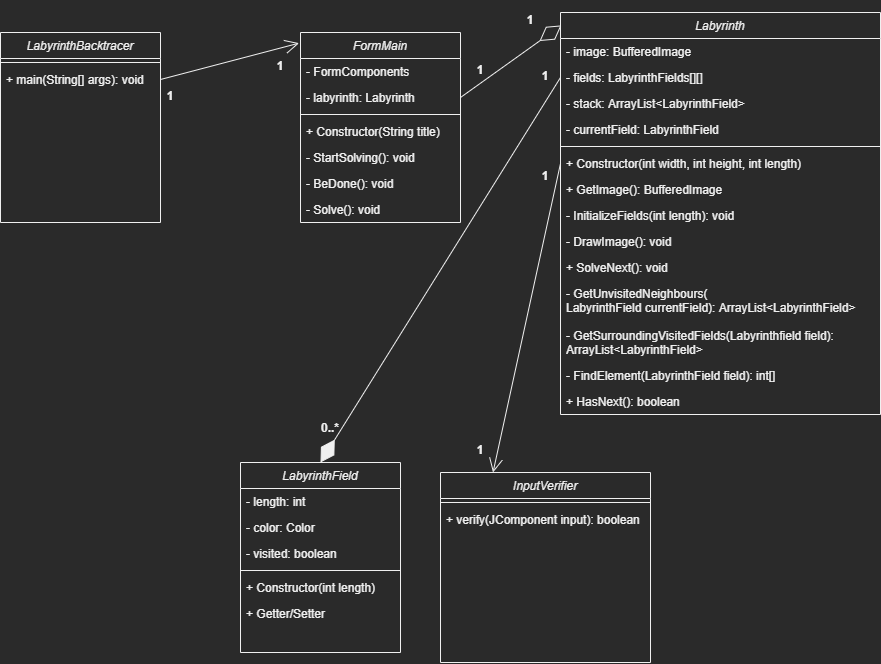

The diagram above was exported from draw.io. Its source (the exported page's mxGraphModel, read from the mxfile embedded in the PNG):
<mxGraphModel dx="1865" dy="1776" grid="1" gridSize="10" guides="1" tooltips="1" connect="1" arrows="1" fold="1" page="1" pageScale="1" pageWidth="827" pageHeight="1169" math="0" shadow="0">
  <root>
    <mxCell id="WIyWlLk6GJQsqaUBKTNV-0" />
    <mxCell id="WIyWlLk6GJQsqaUBKTNV-1" parent="WIyWlLk6GJQsqaUBKTNV-0" />
    <mxCell id="WoY1EnIksbm94-HYJUJ8-4" value="LabyrinthBacktracer" style="swimlane;fontStyle=2;align=center;verticalAlign=top;childLayout=stackLayout;horizontal=1;startSize=26;horizontalStack=0;resizeParent=1;resizeLast=0;collapsible=1;marginBottom=0;rounded=0;shadow=0;strokeWidth=1;" vertex="1" parent="WIyWlLk6GJQsqaUBKTNV-1">
      <mxGeometry x="-190" y="-20" width="160" height="190" as="geometry">
        <mxRectangle x="230" y="140" width="160" height="26" as="alternateBounds" />
      </mxGeometry>
    </mxCell>
    <mxCell id="WoY1EnIksbm94-HYJUJ8-7" value="" style="line;html=1;strokeWidth=1;align=left;verticalAlign=middle;spacingTop=-1;spacingLeft=3;spacingRight=3;rotatable=0;labelPosition=right;points=[];portConstraint=eastwest;" vertex="1" parent="WoY1EnIksbm94-HYJUJ8-4">
      <mxGeometry y="26" width="160" height="8" as="geometry" />
    </mxCell>
    <mxCell id="WoY1EnIksbm94-HYJUJ8-11" value="+ main(String[] args): void" style="text;strokeColor=none;fillColor=none;align=left;verticalAlign=top;spacingLeft=4;spacingRight=4;overflow=hidden;rotatable=0;points=[[0,0.5],[1,0.5]];portConstraint=eastwest;" vertex="1" parent="WoY1EnIksbm94-HYJUJ8-4">
      <mxGeometry y="34" width="160" height="26" as="geometry" />
    </mxCell>
    <mxCell id="zkfFHV4jXpPFQw0GAbJ--0" value="FormMain" style="swimlane;fontStyle=2;align=center;verticalAlign=top;childLayout=stackLayout;horizontal=1;startSize=26;horizontalStack=0;resizeParent=1;resizeLast=0;collapsible=1;marginBottom=0;rounded=0;shadow=0;strokeWidth=1;" parent="WIyWlLk6GJQsqaUBKTNV-1" vertex="1">
      <mxGeometry x="110" y="-20" width="160" height="190" as="geometry">
        <mxRectangle x="230" y="140" width="160" height="26" as="alternateBounds" />
      </mxGeometry>
    </mxCell>
    <mxCell id="zkfFHV4jXpPFQw0GAbJ--1" value="- FormComponents" style="text;align=left;verticalAlign=top;spacingLeft=4;spacingRight=4;overflow=hidden;rotatable=0;points=[[0,0.5],[1,0.5]];portConstraint=eastwest;" parent="zkfFHV4jXpPFQw0GAbJ--0" vertex="1">
      <mxGeometry y="26" width="160" height="26" as="geometry" />
    </mxCell>
    <mxCell id="zkfFHV4jXpPFQw0GAbJ--2" value="- labyrinth: Labyrinth" style="text;align=left;verticalAlign=top;spacingLeft=4;spacingRight=4;overflow=hidden;rotatable=0;points=[[0,0.5],[1,0.5]];portConstraint=eastwest;rounded=0;shadow=0;html=0;" parent="zkfFHV4jXpPFQw0GAbJ--0" vertex="1">
      <mxGeometry y="52" width="160" height="26" as="geometry" />
    </mxCell>
    <mxCell id="zkfFHV4jXpPFQw0GAbJ--4" value="" style="line;html=1;strokeWidth=1;align=left;verticalAlign=middle;spacingTop=-1;spacingLeft=3;spacingRight=3;rotatable=0;labelPosition=right;points=[];portConstraint=eastwest;" parent="zkfFHV4jXpPFQw0GAbJ--0" vertex="1">
      <mxGeometry y="78" width="160" height="8" as="geometry" />
    </mxCell>
    <mxCell id="zkfFHV4jXpPFQw0GAbJ--5" value="+ Constructor(String title)" style="text;align=left;verticalAlign=top;spacingLeft=4;spacingRight=4;overflow=hidden;rotatable=0;points=[[0,0.5],[1,0.5]];portConstraint=eastwest;" parent="zkfFHV4jXpPFQw0GAbJ--0" vertex="1">
      <mxGeometry y="86" width="160" height="26" as="geometry" />
    </mxCell>
    <mxCell id="WoY1EnIksbm94-HYJUJ8-1" value="- StartSolving(): void" style="text;strokeColor=none;fillColor=none;align=left;verticalAlign=top;spacingLeft=4;spacingRight=4;overflow=hidden;rotatable=0;points=[[0,0.5],[1,0.5]];portConstraint=eastwest;" vertex="1" parent="zkfFHV4jXpPFQw0GAbJ--0">
      <mxGeometry y="112" width="160" height="26" as="geometry" />
    </mxCell>
    <mxCell id="WoY1EnIksbm94-HYJUJ8-2" value="- BeDone(): void" style="text;strokeColor=none;fillColor=none;align=left;verticalAlign=top;spacingLeft=4;spacingRight=4;overflow=hidden;rotatable=0;points=[[0,0.5],[1,0.5]];portConstraint=eastwest;" vertex="1" parent="zkfFHV4jXpPFQw0GAbJ--0">
      <mxGeometry y="138" width="160" height="26" as="geometry" />
    </mxCell>
    <mxCell id="WoY1EnIksbm94-HYJUJ8-3" value="- Solve(): void" style="text;strokeColor=none;fillColor=none;align=left;verticalAlign=top;spacingLeft=4;spacingRight=4;overflow=hidden;rotatable=0;points=[[0,0.5],[1,0.5]];portConstraint=eastwest;" vertex="1" parent="zkfFHV4jXpPFQw0GAbJ--0">
      <mxGeometry y="164" width="160" height="26" as="geometry" />
    </mxCell>
    <mxCell id="WoY1EnIksbm94-HYJUJ8-41" value="" style="endArrow=open;endFill=1;endSize=12;html=1;exitX=1;exitY=0.5;exitDx=0;exitDy=0;entryX=-0.009;entryY=0.056;entryDx=0;entryDy=0;entryPerimeter=0;" edge="1" parent="WIyWlLk6GJQsqaUBKTNV-1" source="WoY1EnIksbm94-HYJUJ8-11" target="zkfFHV4jXpPFQw0GAbJ--0">
      <mxGeometry width="160" relative="1" as="geometry">
        <mxPoint x="-220" y="290" as="sourcePoint" />
        <mxPoint x="-110" y="340" as="targetPoint" />
      </mxGeometry>
    </mxCell>
    <mxCell id="WoY1EnIksbm94-HYJUJ8-26" value="Labyrinth" style="swimlane;fontStyle=2;align=center;verticalAlign=top;childLayout=stackLayout;horizontal=1;startSize=26;horizontalStack=0;resizeParent=1;resizeLast=0;collapsible=1;marginBottom=0;rounded=0;shadow=0;strokeWidth=1;" vertex="1" parent="WIyWlLk6GJQsqaUBKTNV-1">
      <mxGeometry x="370" y="-40" width="320" height="402" as="geometry">
        <mxRectangle x="230" y="140" width="160" height="26" as="alternateBounds" />
      </mxGeometry>
    </mxCell>
    <mxCell id="WoY1EnIksbm94-HYJUJ8-28" value="- image: BufferedImage" style="text;strokeColor=none;fillColor=none;align=left;verticalAlign=top;spacingLeft=4;spacingRight=4;overflow=hidden;rotatable=0;points=[[0,0.5],[1,0.5]];portConstraint=eastwest;" vertex="1" parent="WoY1EnIksbm94-HYJUJ8-26">
      <mxGeometry y="26" width="320" height="26" as="geometry" />
    </mxCell>
    <mxCell id="WoY1EnIksbm94-HYJUJ8-29" value="- fields: LabyrinthFields[][]" style="text;strokeColor=none;fillColor=none;align=left;verticalAlign=top;spacingLeft=4;spacingRight=4;overflow=hidden;rotatable=0;points=[[0,0.5],[1,0.5]];portConstraint=eastwest;" vertex="1" parent="WoY1EnIksbm94-HYJUJ8-26">
      <mxGeometry y="52" width="320" height="26" as="geometry" />
    </mxCell>
    <mxCell id="WoY1EnIksbm94-HYJUJ8-30" value="- stack: ArrayList&lt;LabyrinthField&gt;" style="text;strokeColor=none;fillColor=none;align=left;verticalAlign=top;spacingLeft=4;spacingRight=4;overflow=hidden;rotatable=0;points=[[0,0.5],[1,0.5]];portConstraint=eastwest;" vertex="1" parent="WoY1EnIksbm94-HYJUJ8-26">
      <mxGeometry y="78" width="320" height="26" as="geometry" />
    </mxCell>
    <mxCell id="WoY1EnIksbm94-HYJUJ8-31" value="- currentField: LabyrinthField" style="text;strokeColor=none;fillColor=none;align=left;verticalAlign=top;spacingLeft=4;spacingRight=4;overflow=hidden;rotatable=0;points=[[0,0.5],[1,0.5]];portConstraint=eastwest;" vertex="1" parent="WoY1EnIksbm94-HYJUJ8-26">
      <mxGeometry y="104" width="320" height="26" as="geometry" />
    </mxCell>
    <mxCell id="WoY1EnIksbm94-HYJUJ8-27" value="" style="line;html=1;strokeWidth=1;align=left;verticalAlign=middle;spacingTop=-1;spacingLeft=3;spacingRight=3;rotatable=0;labelPosition=right;points=[];portConstraint=eastwest;" vertex="1" parent="WoY1EnIksbm94-HYJUJ8-26">
      <mxGeometry y="130" width="320" height="8" as="geometry" />
    </mxCell>
    <mxCell id="WoY1EnIksbm94-HYJUJ8-32" value="+ Constructor(int width, int height, int length)" style="text;strokeColor=none;fillColor=none;align=left;verticalAlign=top;spacingLeft=4;spacingRight=4;overflow=hidden;rotatable=0;points=[[0,0.5],[1,0.5]];portConstraint=eastwest;" vertex="1" parent="WoY1EnIksbm94-HYJUJ8-26">
      <mxGeometry y="138" width="320" height="26" as="geometry" />
    </mxCell>
    <mxCell id="WoY1EnIksbm94-HYJUJ8-33" value="+ GetImage(): BufferedImage" style="text;strokeColor=none;fillColor=none;align=left;verticalAlign=top;spacingLeft=4;spacingRight=4;overflow=hidden;rotatable=0;points=[[0,0.5],[1,0.5]];portConstraint=eastwest;" vertex="1" parent="WoY1EnIksbm94-HYJUJ8-26">
      <mxGeometry y="164" width="320" height="26" as="geometry" />
    </mxCell>
    <mxCell id="WoY1EnIksbm94-HYJUJ8-34" value="- InitializeFields(int length): void" style="text;strokeColor=none;fillColor=none;align=left;verticalAlign=top;spacingLeft=4;spacingRight=4;overflow=hidden;rotatable=0;points=[[0,0.5],[1,0.5]];portConstraint=eastwest;" vertex="1" parent="WoY1EnIksbm94-HYJUJ8-26">
      <mxGeometry y="190" width="320" height="26" as="geometry" />
    </mxCell>
    <mxCell id="WoY1EnIksbm94-HYJUJ8-35" value="- DrawImage(): void" style="text;strokeColor=none;fillColor=none;align=left;verticalAlign=top;spacingLeft=4;spacingRight=4;overflow=hidden;rotatable=0;points=[[0,0.5],[1,0.5]];portConstraint=eastwest;" vertex="1" parent="WoY1EnIksbm94-HYJUJ8-26">
      <mxGeometry y="216" width="320" height="26" as="geometry" />
    </mxCell>
    <mxCell id="WoY1EnIksbm94-HYJUJ8-36" value="+ SolveNext(): void" style="text;strokeColor=none;fillColor=none;align=left;verticalAlign=top;spacingLeft=4;spacingRight=4;overflow=hidden;rotatable=0;points=[[0,0.5],[1,0.5]];portConstraint=eastwest;" vertex="1" parent="WoY1EnIksbm94-HYJUJ8-26">
      <mxGeometry y="242" width="320" height="26" as="geometry" />
    </mxCell>
    <mxCell id="WoY1EnIksbm94-HYJUJ8-37" value="- GetUnvisitedNeighbours(&#10;LabyrinthField currentField): ArrayList&lt;LabyrinthField&gt;" style="text;strokeColor=none;fillColor=none;align=left;verticalAlign=top;spacingLeft=4;spacingRight=4;overflow=hidden;rotatable=0;points=[[0,0.5],[1,0.5]];portConstraint=eastwest;" vertex="1" parent="WoY1EnIksbm94-HYJUJ8-26">
      <mxGeometry y="268" width="320" height="42" as="geometry" />
    </mxCell>
    <mxCell id="WoY1EnIksbm94-HYJUJ8-38" value="- GetSurroundingVisitedFields(Labyrinthfield field): &#10;ArrayList&lt;LabyrinthField&gt;" style="text;strokeColor=none;fillColor=none;align=left;verticalAlign=top;spacingLeft=4;spacingRight=4;overflow=hidden;rotatable=0;points=[[0,0.5],[1,0.5]];portConstraint=eastwest;" vertex="1" parent="WoY1EnIksbm94-HYJUJ8-26">
      <mxGeometry y="310" width="320" height="40" as="geometry" />
    </mxCell>
    <mxCell id="WoY1EnIksbm94-HYJUJ8-39" value="- FindElement(LabyrinthField field): int[]" style="text;strokeColor=none;fillColor=none;align=left;verticalAlign=top;spacingLeft=4;spacingRight=4;overflow=hidden;rotatable=0;points=[[0,0.5],[1,0.5]];portConstraint=eastwest;" vertex="1" parent="WoY1EnIksbm94-HYJUJ8-26">
      <mxGeometry y="350" width="320" height="26" as="geometry" />
    </mxCell>
    <mxCell id="WoY1EnIksbm94-HYJUJ8-40" value="+ HasNext(): boolean" style="text;strokeColor=none;fillColor=none;align=left;verticalAlign=top;spacingLeft=4;spacingRight=4;overflow=hidden;rotatable=0;points=[[0,0.5],[1,0.5]];portConstraint=eastwest;" vertex="1" parent="WoY1EnIksbm94-HYJUJ8-26">
      <mxGeometry y="376" width="320" height="26" as="geometry" />
    </mxCell>
    <mxCell id="WoY1EnIksbm94-HYJUJ8-42" value="" style="endArrow=diamondThin;endFill=0;endSize=24;html=1;exitX=1;exitY=0.5;exitDx=0;exitDy=0;entryX=0.003;entryY=0.032;entryDx=0;entryDy=0;entryPerimeter=0;" edge="1" parent="WIyWlLk6GJQsqaUBKTNV-1" source="zkfFHV4jXpPFQw0GAbJ--2" target="WoY1EnIksbm94-HYJUJ8-26">
      <mxGeometry width="160" relative="1" as="geometry">
        <mxPoint x="190" y="220" as="sourcePoint" />
        <mxPoint x="350" y="220" as="targetPoint" />
      </mxGeometry>
    </mxCell>
    <mxCell id="WoY1EnIksbm94-HYJUJ8-44" value="" style="endArrow=open;endFill=1;endSize=12;html=1;exitX=0;exitY=0.5;exitDx=0;exitDy=0;entryX=0.25;entryY=0;entryDx=0;entryDy=0;" edge="1" parent="WIyWlLk6GJQsqaUBKTNV-1" source="WoY1EnIksbm94-HYJUJ8-32" target="WoY1EnIksbm94-HYJUJ8-16">
      <mxGeometry width="160" relative="1" as="geometry">
        <mxPoint x="220" y="350" as="sourcePoint" />
        <mxPoint x="380" y="350" as="targetPoint" />
      </mxGeometry>
    </mxCell>
    <mxCell id="WoY1EnIksbm94-HYJUJ8-45" value="" style="endArrow=diamondThin;endFill=1;endSize=24;html=1;exitX=0;exitY=0.5;exitDx=0;exitDy=0;entryX=0.5;entryY=0;entryDx=0;entryDy=0;" edge="1" parent="WIyWlLk6GJQsqaUBKTNV-1" source="WoY1EnIksbm94-HYJUJ8-29" target="WoY1EnIksbm94-HYJUJ8-19">
      <mxGeometry width="160" relative="1" as="geometry">
        <mxPoint x="-200" y="320" as="sourcePoint" />
        <mxPoint x="-40" y="320" as="targetPoint" />
      </mxGeometry>
    </mxCell>
    <mxCell id="WoY1EnIksbm94-HYJUJ8-16" value="InputVerifier" style="swimlane;fontStyle=2;align=center;verticalAlign=top;childLayout=stackLayout;horizontal=1;startSize=26;horizontalStack=0;resizeParent=1;resizeLast=0;collapsible=1;marginBottom=0;rounded=0;shadow=0;strokeWidth=1;" vertex="1" parent="WIyWlLk6GJQsqaUBKTNV-1">
      <mxGeometry x="250" y="420" width="210" height="190" as="geometry">
        <mxRectangle x="230" y="140" width="160" height="26" as="alternateBounds" />
      </mxGeometry>
    </mxCell>
    <mxCell id="WoY1EnIksbm94-HYJUJ8-17" value="" style="line;html=1;strokeWidth=1;align=left;verticalAlign=middle;spacingTop=-1;spacingLeft=3;spacingRight=3;rotatable=0;labelPosition=right;points=[];portConstraint=eastwest;" vertex="1" parent="WoY1EnIksbm94-HYJUJ8-16">
      <mxGeometry y="26" width="210" height="8" as="geometry" />
    </mxCell>
    <mxCell id="WoY1EnIksbm94-HYJUJ8-18" value="+ verify(JComponent input): boolean" style="text;strokeColor=none;fillColor=none;align=left;verticalAlign=top;spacingLeft=4;spacingRight=4;overflow=hidden;rotatable=0;points=[[0,0.5],[1,0.5]];portConstraint=eastwest;" vertex="1" parent="WoY1EnIksbm94-HYJUJ8-16">
      <mxGeometry y="34" width="210" height="26" as="geometry" />
    </mxCell>
    <mxCell id="WoY1EnIksbm94-HYJUJ8-19" value="LabyrinthField" style="swimlane;fontStyle=2;align=center;verticalAlign=top;childLayout=stackLayout;horizontal=1;startSize=26;horizontalStack=0;resizeParent=1;resizeLast=0;collapsible=1;marginBottom=0;rounded=0;shadow=0;strokeWidth=1;" vertex="1" parent="WIyWlLk6GJQsqaUBKTNV-1">
      <mxGeometry x="50" y="410" width="160" height="190" as="geometry">
        <mxRectangle x="230" y="140" width="160" height="26" as="alternateBounds" />
      </mxGeometry>
    </mxCell>
    <mxCell id="WoY1EnIksbm94-HYJUJ8-21" value="- length: int" style="text;strokeColor=none;fillColor=none;align=left;verticalAlign=top;spacingLeft=4;spacingRight=4;overflow=hidden;rotatable=0;points=[[0,0.5],[1,0.5]];portConstraint=eastwest;" vertex="1" parent="WoY1EnIksbm94-HYJUJ8-19">
      <mxGeometry y="26" width="160" height="26" as="geometry" />
    </mxCell>
    <mxCell id="WoY1EnIksbm94-HYJUJ8-22" value="- color: Color" style="text;strokeColor=none;fillColor=none;align=left;verticalAlign=top;spacingLeft=4;spacingRight=4;overflow=hidden;rotatable=0;points=[[0,0.5],[1,0.5]];portConstraint=eastwest;" vertex="1" parent="WoY1EnIksbm94-HYJUJ8-19">
      <mxGeometry y="52" width="160" height="26" as="geometry" />
    </mxCell>
    <mxCell id="WoY1EnIksbm94-HYJUJ8-23" value="- visited: boolean" style="text;strokeColor=none;fillColor=none;align=left;verticalAlign=top;spacingLeft=4;spacingRight=4;overflow=hidden;rotatable=0;points=[[0,0.5],[1,0.5]];portConstraint=eastwest;" vertex="1" parent="WoY1EnIksbm94-HYJUJ8-19">
      <mxGeometry y="78" width="160" height="26" as="geometry" />
    </mxCell>
    <mxCell id="WoY1EnIksbm94-HYJUJ8-20" value="" style="line;html=1;strokeWidth=1;align=left;verticalAlign=middle;spacingTop=-1;spacingLeft=3;spacingRight=3;rotatable=0;labelPosition=right;points=[];portConstraint=eastwest;" vertex="1" parent="WoY1EnIksbm94-HYJUJ8-19">
      <mxGeometry y="104" width="160" height="8" as="geometry" />
    </mxCell>
    <mxCell id="WoY1EnIksbm94-HYJUJ8-24" value="+ Constructor(int length)" style="text;strokeColor=none;fillColor=none;align=left;verticalAlign=top;spacingLeft=4;spacingRight=4;overflow=hidden;rotatable=0;points=[[0,0.5],[1,0.5]];portConstraint=eastwest;" vertex="1" parent="WoY1EnIksbm94-HYJUJ8-19">
      <mxGeometry y="112" width="160" height="26" as="geometry" />
    </mxCell>
    <mxCell id="WoY1EnIksbm94-HYJUJ8-25" value="+ Getter/Setter" style="text;strokeColor=none;fillColor=none;align=left;verticalAlign=top;spacingLeft=4;spacingRight=4;overflow=hidden;rotatable=0;points=[[0,0.5],[1,0.5]];portConstraint=eastwest;" vertex="1" parent="WoY1EnIksbm94-HYJUJ8-19">
      <mxGeometry y="138" width="160" height="26" as="geometry" />
    </mxCell>
    <mxCell id="WoY1EnIksbm94-HYJUJ8-46" value="1" style="text;align=center;fontStyle=1;verticalAlign=middle;spacingLeft=3;spacingRight=3;strokeColor=none;rotatable=0;points=[[0,0.5],[1,0.5]];portConstraint=eastwest;" vertex="1" parent="WIyWlLk6GJQsqaUBKTNV-1">
      <mxGeometry x="50" width="80" height="26" as="geometry" />
    </mxCell>
    <mxCell id="WoY1EnIksbm94-HYJUJ8-47" value="1" style="text;align=center;fontStyle=1;verticalAlign=middle;spacingLeft=3;spacingRight=3;strokeColor=none;rotatable=0;points=[[0,0.5],[1,0.5]];portConstraint=eastwest;" vertex="1" parent="WIyWlLk6GJQsqaUBKTNV-1">
      <mxGeometry x="-60" y="30" width="80" height="26" as="geometry" />
    </mxCell>
    <mxCell id="WoY1EnIksbm94-HYJUJ8-48" value="1" style="text;align=center;fontStyle=1;verticalAlign=middle;spacingLeft=3;spacingRight=3;strokeColor=none;rotatable=0;points=[[0,0.5],[1,0.5]];portConstraint=eastwest;" vertex="1" parent="WIyWlLk6GJQsqaUBKTNV-1">
      <mxGeometry x="300" y="-46" width="80" height="26" as="geometry" />
    </mxCell>
    <mxCell id="WoY1EnIksbm94-HYJUJ8-49" value="1" style="text;align=center;fontStyle=1;verticalAlign=middle;spacingLeft=3;spacingRight=3;strokeColor=none;rotatable=0;points=[[0,0.5],[1,0.5]];portConstraint=eastwest;" vertex="1" parent="WIyWlLk6GJQsqaUBKTNV-1">
      <mxGeometry x="250" y="4" width="80" height="26" as="geometry" />
    </mxCell>
    <mxCell id="WoY1EnIksbm94-HYJUJ8-50" value="1" style="text;align=center;fontStyle=1;verticalAlign=middle;spacingLeft=3;spacingRight=3;strokeColor=none;rotatable=0;points=[[0,0.5],[1,0.5]];portConstraint=eastwest;" vertex="1" parent="WIyWlLk6GJQsqaUBKTNV-1">
      <mxGeometry x="315" y="10" width="80" height="26" as="geometry" />
    </mxCell>
    <mxCell id="WoY1EnIksbm94-HYJUJ8-51" value="0..*" style="text;align=center;fontStyle=1;verticalAlign=middle;spacingLeft=3;spacingRight=3;strokeColor=none;rotatable=0;points=[[0,0.5],[1,0.5]];portConstraint=eastwest;" vertex="1" parent="WIyWlLk6GJQsqaUBKTNV-1">
      <mxGeometry x="100" y="362" width="80" height="26" as="geometry" />
    </mxCell>
    <mxCell id="WoY1EnIksbm94-HYJUJ8-52" value="1" style="text;align=center;fontStyle=1;verticalAlign=middle;spacingLeft=3;spacingRight=3;strokeColor=none;rotatable=0;points=[[0,0.5],[1,0.5]];portConstraint=eastwest;" vertex="1" parent="WIyWlLk6GJQsqaUBKTNV-1">
      <mxGeometry x="315" y="110" width="80" height="26" as="geometry" />
    </mxCell>
    <mxCell id="WoY1EnIksbm94-HYJUJ8-53" value="1" style="text;align=center;fontStyle=1;verticalAlign=middle;spacingLeft=3;spacingRight=3;strokeColor=none;rotatable=0;points=[[0,0.5],[1,0.5]];portConstraint=eastwest;" vertex="1" parent="WIyWlLk6GJQsqaUBKTNV-1">
      <mxGeometry x="250" y="384" width="80" height="26" as="geometry" />
    </mxCell>
  </root>
</mxGraphModel>